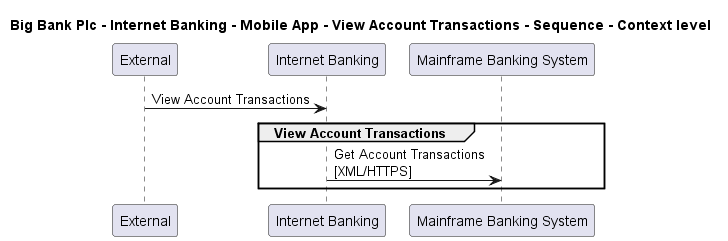

The diagram above was rendered by PlantUML. Its source (embedded in the PNG):
@startuml

title Big Bank Plc - Internet Banking - Mobile App - View Account Transactions - Sequence - Context level

participant "External" as C4InterFlow.SoftwareSystems.ExternalSystem
participant "Internet Banking" as BigBankPlc.SoftwareSystems.InternetBanking
participant "Mainframe Banking System" as BigBankPlc.SoftwareSystems.MainframeBankingSystem

C4InterFlow.SoftwareSystems.ExternalSystem -> BigBankPlc.SoftwareSystems.InternetBanking : View Account Transactions
group View Account Transactions
BigBankPlc.SoftwareSystems.InternetBanking -> BigBankPlc.SoftwareSystems.MainframeBankingSystem : Get Account Transactions\n[XML/HTTPS]
end


@enduml